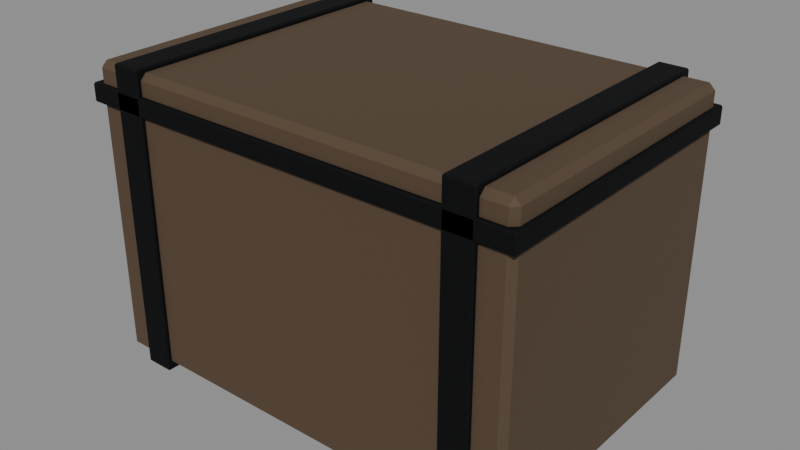 # Source: SM_Prop_PackageCrate.blend  (saved by Blender 5.0.119; exported with 4.5.12 LTS)
import bpy
from mathutils import Matrix  # noqa: F401  (used for matrix-valued properties, if any)

bpy.ops.wm.read_factory_settings(use_empty=True)
scene = bpy.context.scene
scene.name = 'Scene'

# ---- images (referenced by path relative to the original .blend; pixels are not part of the script)
import os
ASSET_DIR = os.environ.get("B2B_ASSET_DIR", "")  # directory of the original .blend (textures are referenced by path, not embedded)
HERE = os.path.dirname(os.path.abspath(__file__))  # packed textures are extracted next to this script under _unpacked/

def load_image(name, relpath, width, height, colorspace="sRGB"):
    """Load a texture the original file referenced (path relative to the .blend, or extracted next to this script)."""
    p = next((c for c in (os.path.join(HERE, relpath), os.path.join(ASSET_DIR, relpath)) if relpath and os.path.exists(c)), "")
    if p:
        img = bpy.data.images.load(p, check_existing=True)
        img.name = name
    else:  # same state as the original file: an image datablock whose file is absent (Cycles renders it pink)
        img = bpy.data.images.new(name, width, height)
        img.source = "FILE"
        img.filepath = "//" + (relpath or name)
    img.colorspace_settings.name = colorspace
    return img
img_t_prop_cratewood_d = load_image('T_Prop_CrateWood_D', '_unpacked/T_Prop_CrateWood_D.b75aa450.jpg', 512, 512, 'sRGB')
img_t_prop_cratewood_orm = load_image('T_Prop_CrateWood_ORM', '_unpacked/T_Prop_CrateWood_ORM.61ab0f6d.jpg', 512, 512, 'Non-Color')
img_t_prop_cratewood_n = load_image('T_Prop_CrateWood_N', '_unpacked/T_Prop_CrateWood_N.d67929b0.png', 512, 512, 'Non-Color')
img_t_prop_cratemetal_d = load_image('T_Prop_CrateMetal_D', '_unpacked/T_Prop_CrateMetal_D.caa65889.jpg', 512, 512, 'sRGB')
img_t_prop_cratemetal_orm = load_image('T_Prop_CrateMetal_ORM', '_unpacked/T_Prop_CrateMetal_ORM.93837555.jpg', 512, 512, 'Non-Color')
img_t_prop_cratemetal_n = load_image('T_Prop_CrateMetal_N', '_unpacked/T_Prop_CrateMetal_N.d67929b0.png', 512, 512, 'Non-Color')

# ---- materials (node trees are filled in below, after node groups)
mat_m_prop_cratewood = bpy.data.materials.new('M_Prop_CrateWood')
mat_m_prop_cratemetal = bpy.data.materials.new('M_Prop_CrateMetal')

# ---- node groups
ng_gltf_settings = bpy.data.node_groups.new('glTF Settings', 'ShaderNodeTree')
_s = ng_gltf_settings.interface.new_socket(name='Occlusion', in_out='INPUT', socket_type='NodeSocketFloat')
_N = ng_gltf_settings.nodes; _L = ng_gltf_settings.links

# ---- material node trees
mat_m_prop_cratewood.use_nodes = True; mat_m_prop_cratewood.node_tree.nodes.clear()
_N = mat_m_prop_cratewood.node_tree.nodes; _L = mat_m_prop_cratewood.node_tree.links
n0 = _N.new('ShaderNodeBsdfPrincipled'); n0.name = 'Principled BSDF'; n0.location = (-200, 100)
n1 = _N.new('ShaderNodeOutputMaterial'); n1.name = 'Material Output'; n1.location = (200, 100)
n2 = _N.new('ShaderNodeTexImage'); n2.name = 'Image Texture'; n2.location = (-450, 260)
n2.image = img_t_prop_cratewood_d
n3 = _N.new('ShaderNodeTexImage'); n3.name = 'Image Texture.001'; n3.location = (-560, -40)
n3.image = img_t_prop_cratewood_orm
n4 = _N.new('ShaderNodeSeparateColor'); n4.name = 'Separate Color'; n4.location = (-280, -40)
n5 = _N.new('ShaderNodeGroup'); n5.name = 'Group'; n5.location = (0, -240)
n5.node_tree = ng_gltf_settings
n6 = _N.new('ShaderNodeTexImage'); n6.name = 'Image Texture.002'; n6.location = (-520, -340)
n6.image = img_t_prop_cratewood_n
n7 = _N.new('ShaderNodeNormalMap'); n7.name = 'Normal Map'; n7.location = (-240, -340)
n7.inputs[0].default_value = 0.9
_L.new(n0.outputs[0], n1.inputs[0])
_L.new(n2.outputs[0], n0.inputs[0])
_L.new(n3.outputs[0], n4.inputs[0])
_L.new(n4.outputs[1], n0.inputs[2])
_L.new(n4.outputs[2], n0.inputs[1])
_L.new(n4.outputs[0], n5.inputs[0])
_L.new(n6.outputs[0], n7.inputs[1])
_L.new(n7.outputs[0], n0.inputs[5])
n1.is_active_output = True
mat_m_prop_cratemetal.use_nodes = True; mat_m_prop_cratemetal.node_tree.nodes.clear()
_N = mat_m_prop_cratemetal.node_tree.nodes; _L = mat_m_prop_cratemetal.node_tree.links
n0 = _N.new('ShaderNodeBsdfPrincipled'); n0.name = 'Principled BSDF'; n0.location = (-200, 100)
n1 = _N.new('ShaderNodeOutputMaterial'); n1.name = 'Material Output'; n1.location = (200, 100)
n2 = _N.new('ShaderNodeTexImage'); n2.name = 'Image Texture'; n2.location = (-450, 260)
n2.image = img_t_prop_cratemetal_d
n3 = _N.new('ShaderNodeTexImage'); n3.name = 'Image Texture.001'; n3.location = (-560, -40)
n3.image = img_t_prop_cratemetal_orm
n4 = _N.new('ShaderNodeSeparateColor'); n4.name = 'Separate Color'; n4.location = (-280, -40)
n5 = _N.new('ShaderNodeGroup'); n5.name = 'Group'; n5.location = (0, -240)
n5.node_tree = ng_gltf_settings
n6 = _N.new('ShaderNodeTexImage'); n6.name = 'Image Texture.002'; n6.location = (-520, -340)
n6.image = img_t_prop_cratemetal_n
n7 = _N.new('ShaderNodeNormalMap'); n7.name = 'Normal Map'; n7.location = (-240, -340)
n7.inputs[0].default_value = 0.9
_L.new(n0.outputs[0], n1.inputs[0])
_L.new(n2.outputs[0], n0.inputs[0])
_L.new(n3.outputs[0], n4.inputs[0])
_L.new(n4.outputs[1], n0.inputs[2])
_L.new(n4.outputs[2], n0.inputs[1])
_L.new(n4.outputs[0], n5.inputs[0])
_L.new(n6.outputs[0], n7.inputs[1])
_L.new(n7.outputs[0], n0.inputs[5])
n1.is_active_output = True

# ---- meshes
me_sm_prop_packagecrate_mesh = bpy.data.meshes.new('SM_Prop_PackageCrate_Mesh')
me_sm_prop_packagecrate_mesh.from_pydata([(-0.292, -0.192, 0.006), (-0.292, -0.2, 0.014), (-0.3, -0.192, 0.014), (-0.292, -0.2, 0.398), (-0.292, -0.192, 0.406), (-0.3, -0.192, 0.398), (-0.292, 0.192, 0.006), (-0.3, 0.192, 0.014), (-0.292, 0.2, 0.014), (-0.292, 0.192, 0.406), (-0.292, 0.2, 0.398), (-0.3, 0.192, 0.398), (0.292, -0.192, 0.006), (0.3, -0.192, 0.014), (0.292, -0.2, 0.014), (0.292, -0.192, 0.406), (0.292, -0.2, 0.398), (0.3, -0.192, 0.398), (0.292, 0.192, 0.006), (0.292, 0.2, 0.014), (0.3, 0.192, 0.014), (0.292, 0.192, 0.406), (0.3, 0.192, 0.398), (0.292, 0.2, 0.398), (-0.222, 0.204, 0.412), (-0.22, 0.204, 0.41), (-0.222, 0.206, 0.41), (-0.222, 0.204, 0.0), (-0.222, 0.206, 0.002), (-0.22, 0.204, 0.002), (-0.222, -0.204, 0.412), (-0.222, -0.206, 0.41), (-0.22, -0.204, 0.41), (-0.222, -0.204, 0.0), (-0.22, -0.204, 0.002), (-0.222, -0.206, 0.002), (-0.258, 0.204, 0.412), (-0.258, 0.206, 0.41), (-0.26, 0.204, 0.41), (-0.258, 0.204, 0.0), (-0.26, 0.204, 0.002), (-0.258, 0.206, 0.002), (-0.258, -0.206, 0.41), (-0.258, -0.204, 0.412), (-0.26, -0.204, 0.41), (-0.258, -0.204, 0.0), (-0.258, -0.206, 0.002), (-0.26, -0.204, 0.002), (0.258, 0.204, 0.412), (0.26, 0.204, 0.41), (0.258, 0.206, 0.41), (0.258, 0.204, 0.0), (0.258, 0.206, 0.002), (0.26, 0.204, 0.002), (0.258, -0.204, 0.412), (0.258, -0.206, 0.41), (0.26, -0.204, 0.41), (0.258, -0.204, 0.0), (0.26, -0.204, 0.002), (0.258, -0.206, 0.002), (0.222, 0.204, 0.412), (0.222, 0.206, 0.41), (0.22, 0.204, 0.41), (0.222, 0.204, 0.0), (0.22, 0.204, 0.002), (0.222, 0.206, 0.002), (0.222, -0.206, 0.41), (0.222, -0.204, 0.412), (0.22, -0.204, 0.41), (0.222, -0.204, 0.0), (0.222, -0.206, 0.002), (0.22, -0.204, 0.002), (0.304, 0.204, 0.3785), (0.306, 0.204, 0.3765), (0.304, 0.206, 0.3765), (0.304, 0.204, 0.3535), (0.304, 0.206, 0.3555), (0.306, 0.204, 0.3555), (0.304, -0.204, 0.3785), (0.304, -0.206, 0.3765), (0.306, -0.204, 0.3765), (0.304, -0.204, 0.3535), (0.306, -0.204, 0.3555), (0.304, -0.206, 0.3555), (-0.304, 0.204, 0.3785), (-0.304, 0.206, 0.3765), (-0.306, 0.204, 0.3765), (-0.304, 0.204, 0.3535), (-0.306, 0.204, 0.3555), (-0.304, 0.206, 0.3555), (-0.304, -0.206, 0.3765), (-0.304, -0.204, 0.3785), (-0.306, -0.204, 0.3765), (-0.304, -0.204, 0.3535), (-0.304, -0.206, 0.3555), (-0.306, -0.204, 0.3555)], [], [(0, 1, 2), (3, 4, 5), (6, 7, 8), (9, 10, 11), (12, 13, 14), (15, 16, 17), (18, 19, 20), (21, 22, 23), (6, 0, 2, 7), (1, 3, 5, 2), (4, 9, 11, 5), (10, 8, 7, 11), (18, 6, 8, 19), (9, 21, 23, 10), (22, 20, 19, 23), (12, 18, 20, 13), (21, 15, 17, 22), (16, 14, 13, 17), (0, 12, 14, 1), (15, 4, 3, 16), (6, 18, 12, 0), (2, 5, 11, 7), (14, 16, 3, 1), (21, 9, 4, 15), (8, 10, 23, 19), (20, 22, 17, 13), (24, 25, 26), (27, 28, 29), (30, 31, 32), (33, 34, 35), (36, 37, 38), (39, 40, 41), (42, 43, 44), (45, 46, 47), (30, 43, 42, 31), (45, 33, 35, 46), (24, 30, 32, 25), (25, 29, 28, 26), (36, 24, 26, 37), (27, 39, 41, 28), (39, 45, 47, 40), (37, 41, 40, 38), (46, 42, 44, 47), (43, 36, 38, 44), (31, 35, 34, 32), (33, 27, 29, 34), (24, 36, 43, 30), (41, 37, 26, 28), (29, 25, 32, 34), (39, 27, 33, 45), (35, 31, 42, 46), (47, 44, 38, 40), (48, 49, 50), (51, 52, 53), (54, 55, 56), (57, 58, 59), (60, 61, 62), (63, 64, 65), (66, 67, 68), (69, 70, 71), (60, 48, 50, 61), (51, 63, 65, 52), (55, 59, 58, 56), (69, 57, 59, 70), (54, 67, 66, 55), (48, 54, 56, 49), (70, 66, 68, 71), (67, 60, 62, 68), (63, 69, 71, 64), (61, 65, 64, 62), (49, 53, 52, 50), (57, 51, 53, 58), (48, 60, 67, 54), (65, 61, 50, 52), (53, 49, 56, 58), (63, 51, 57, 69), (59, 55, 66, 70), (71, 68, 62, 64), (72, 73, 74), (75, 76, 77), (78, 79, 80), (81, 82, 83), (84, 85, 86), (87, 88, 89), (90, 91, 92), (93, 94, 95), (78, 91, 90, 79), (72, 78, 80, 73), (73, 77, 76, 74), (75, 87, 89, 76), (84, 72, 74, 85), (79, 83, 82, 80), (87, 93, 95, 88), (85, 89, 88, 86), (94, 90, 92, 95), (91, 84, 86, 92), (93, 81, 83, 94), (81, 75, 77, 82), (72, 84, 91, 78), (89, 85, 74, 76), (77, 73, 80, 82), (87, 75, 81, 93), (83, 79, 90, 94), (95, 92, 86, 88)])
me_sm_prop_packagecrate_mesh.polygons.foreach_set('material_index', [0, 0, 0, 0, 0, 0, 0, 0, 0, 0, 0, 0, 0, 0, 0, 0, 0, 0, 0, 0, 0, 0, 0, 0, 0, 0, 1, 1, 1, 1, 1, 1, 1, 1, 1, 1, 1, 1, 1, 1, 1, 1, 1, 1, 1, 1, 1, 1, 1, 1, 1, 1, 1, 1, 1, 1, 1, 1, 1, 1, 1, 1, 1, 1, 1, 1, 1, 1, 1, 1, 1, 1, 1, 1, 1, 1, 1, 1, 1, 1, 1, 1, 1, 1, 1, 1, 1, 1, 1, 1, 1, 1, 1, 1, 1, 1, 1, 1, 1, 1, 1, 1, 1, 1])
_uv = me_sm_prop_packagecrate_mesh.uv_layers.new(name='UVMap')
_uv.uv.foreach_set('vector', [4.705e-10, 0.2505, 0.004763, 0.2471, 0.004763, 0.2539, 0.2334, 0.2471, 0.2382, 0.2505, 0.2334, 0.2539, 0.7366, 0.3815, 0.7366, 0.3767, 0.7413, 0.3815, 0.5044, 0.3543, 0.5091, 0.3543, 0.5091, 0.359, 0.4136, 0.9928, 0.4103, 0.988, 0.417, 0.988, 0.4136, 0.7535, 0.417, 0.7582, 0.4103, 0.7582, 0.7366, 0.731, 0.7413, 0.731, 0.7366, 0.7358, 0.5044, 0.004787, 0.5091, 3.783e-09, 0.5091, 0.004787, 0.7366, 0.3815, 0.5079, 0.3815, 0.5079, 0.3767, 0.7366, 0.3767, 0.004763, 0.2471, 0.2334, 0.2471, 0.2334, 0.2539, 0.004763, 0.2539, 0.004763, 0.7811, 0.2334, 0.7811, 0.2334, 0.7859, 0.004763, 0.7859, 0.5091, 0.3543, 0.7378, 0.3543, 0.7378, 0.359, 0.5091, 0.359, 0.7366, 0.731, 0.7366, 0.3815, 0.7413, 0.3815, 0.7413, 0.731, 0.5044, 0.3543, 0.5044, 0.004787, 0.5091, 0.004787, 0.5091, 0.3543, 0.5091, 3.783e-09, 0.7378, 2.128e-08, 0.7378, 0.004787, 0.5091, 0.004787, 0.5079, 0.731, 0.7366, 0.731, 0.7366, 0.7358, 0.5079, 0.7358, 0.2334, 0.4317, 0.004763, 0.4317, 0.004763, 0.4269, 0.2334, 0.4269, 0.417, 0.7582, 0.417, 0.988, 0.4103, 0.988, 0.4103, 0.7582, 0.5079, 0.3815, 0.5079, 0.731, 0.5032, 0.731, 0.5032, 0.3815, 0.004763, 0.4317, 0.004763, 0.7811, 0.0, 0.7811, 2.635e-08, 0.4317, 0.7366, 0.3815, 0.7366, 0.731, 0.5079, 0.731, 0.5079, 0.3815, 0.004763, 0.2539, 0.2334, 0.2539, 0.2334, 0.4164, 0.004763, 0.4164, 0.004763, 1.75e-08, 0.2334, 0.0, 0.2334, 0.2471, 0.004763, 0.2471, 0.2334, 0.4317, 0.2334, 0.7811, 0.004763, 0.7811, 0.004763, 0.4317, 0.7378, 0.3543, 0.5091, 0.3543, 0.5091, 0.004787, 0.7378, 0.004787, 0.2486, 0.988, 0.2486, 0.7582, 0.4103, 0.7582, 0.4103, 0.988, 0.7097, 0.9916, 0.7109, 0.9916, 0.7097, 0.9928, 0.4287, 0.9988, 0.4287, 1.0, 0.4275, 0.9988, 0.9244, 0.6338, 0.9252, 0.635, 0.9236, 0.635, 0.9244, 0.8803, 0.9236, 0.8791, 0.9252, 0.8791, 0.6883, 0.9916, 0.6883, 0.9928, 0.6871, 0.9916, 0.4501, 0.9988, 0.4513, 0.9988, 0.4501, 1.0, 0.7634, 0.001197, 0.7642, 1.844e-08, 0.7651, 0.001197, 0.7642, 0.2465, 0.7634, 0.2453, 0.7651, 0.2453, 0.7097, 0.7475, 0.6883, 0.7475, 0.6883, 0.7463, 0.7097, 0.7463, 0.4501, 0.7547, 0.4287, 0.7547, 0.4287, 0.7535, 0.4501, 0.7535, 0.7097, 0.9916, 0.7097, 0.7475, 0.7109, 0.7475, 0.7109, 0.9916, 1.0, 0.3767, 1.0, 0.6209, 0.9988, 0.6209, 0.9988, 0.3767, 0.6883, 0.9916, 0.7097, 0.9916, 0.7097, 0.9928, 0.6883, 0.9928, 0.4287, 0.9988, 0.4501, 0.9988, 0.4501, 1.0, 0.4287, 1.0, 0.4501, 0.9988, 0.4501, 0.7547, 0.4513, 0.7547, 0.4513, 0.9988, 0.9774, 0.3767, 0.9774, 0.6209, 0.9762, 0.6209, 0.9762, 0.3767, 0.7634, 0.2453, 0.7634, 0.001197, 0.7651, 0.001197, 0.7651, 0.2453, 0.6883, 0.7475, 0.6883, 0.9916, 0.6871, 0.9916, 0.6871, 0.7475, 0.9252, 0.635, 0.9252, 0.8791, 0.9236, 0.8791, 0.9236, 0.635, 0.4287, 0.7547, 0.4287, 0.9988, 0.4275, 0.9988, 0.4275, 0.7547, 0.7097, 0.9916, 0.6883, 0.9916, 0.6883, 0.7475, 0.7097, 0.7475, 0.9774, 0.6209, 0.9774, 0.3767, 0.9988, 0.3767, 0.9988, 0.6209, 0.7518, 0.8791, 0.7518, 0.635, 0.9236, 0.635, 0.9236, 0.8791, 0.4501, 0.9988, 0.4287, 0.9988, 0.4287, 0.7547, 0.4501, 0.7547, 0.7482, 0.2453, 0.7482, 0.001197, 0.7634, 0.001197, 0.7634, 0.2453, 0.7651, 0.2453, 0.7651, 0.001197, 0.9368, 0.001197, 0.9368, 0.2453, 0.4844, 0.9988, 0.4855, 0.9988, 0.4844, 1.0, 0.9726, 0.2453, 0.9726, 0.2465, 0.9714, 0.2453, 0.6758, 0.7463, 0.6766, 0.7475, 0.675, 0.7475, 0.6758, 0.9928, 0.675, 0.9916, 0.6766, 0.9916, 0.4629, 0.9988, 0.4629, 1.0, 0.4617, 0.9988, 0.994, 0.2453, 0.9952, 0.2453, 0.994, 0.2465, 0.7669, 0.3779, 0.7678, 0.3767, 0.7686, 0.3779, 0.7678, 0.6233, 0.7669, 0.6221, 0.7686, 0.6221, 0.4629, 0.9988, 0.4844, 0.9988, 0.4844, 1.0, 0.4629, 1.0, 0.9726, 0.2453, 0.994, 0.2453, 0.994, 0.2465, 0.9726, 0.2465, 0.6766, 0.7475, 0.6766, 0.9916, 0.675, 0.9916, 0.675, 0.7475, 0.994, 0.001197, 0.9726, 0.001197, 0.9726, 1.844e-08, 0.994, 1.844e-08, 0.4844, 0.7547, 0.4629, 0.7547, 0.4629, 0.7535, 0.4844, 0.7535, 0.4844, 0.9988, 0.4844, 0.7547, 0.4855, 0.7547, 0.4855, 0.9988, 0.7669, 0.6221, 0.7669, 0.3779, 0.7686, 0.3779, 0.7686, 0.6221, 0.4629, 0.7547, 0.4629, 0.9988, 0.4617, 0.9988, 0.4617, 0.7547, 0.994, 0.2453, 0.994, 0.001197, 0.9952, 0.001197, 0.9952, 0.2453, 0.9774, 0.6314, 0.9774, 0.8755, 0.9762, 0.8755, 0.9762, 0.6314, 1.0, 0.6314, 1.0, 0.8755, 0.9988, 0.8755, 0.9988, 0.6314, 0.9726, 0.001197, 0.9726, 0.2453, 0.9714, 0.2453, 0.9714, 0.001197, 0.4844, 0.9988, 0.4629, 0.9988, 0.4629, 0.7547, 0.4844, 0.7547, 0.9774, 0.8755, 0.9774, 0.6314, 0.9988, 0.6314, 0.9988, 0.8755, 0.5032, 0.9916, 0.5032, 0.7475, 0.675, 0.7475, 0.675, 0.9916, 0.994, 0.2453, 0.9726, 0.2453, 0.9726, 0.001197, 0.994, 0.001197, 0.7518, 0.6221, 0.7518, 0.3779, 0.7669, 0.3779, 0.7669, 0.6221, 0.7686, 0.6221, 0.7686, 0.3779, 0.9404, 0.3779, 0.9404, 0.6221, 0.4927, 0.001197, 0.4927, 3.83e-08, 0.4939, 0.001197, 0.961, 0.001197, 0.9598, 0.001197, 0.9598, 2.033e-08, 0.7413, 0.9198, 0.7401, 0.9206, 0.7401, 0.9189, 0.7265, 0.9198, 0.7276, 0.9189, 0.7276, 0.9206, 0.4927, 0.365, 0.4939, 0.365, 0.4927, 0.3662, 0.961, 0.365, 0.9598, 0.3662, 0.9598, 0.365, 0.9645, 0.634, 0.9657, 0.6348, 0.9645, 0.6357, 0.9509, 0.6348, 0.952, 0.634, 0.952, 0.6357, 0.2498, 0.001197, 0.2498, 0.365, 0.2486, 0.365, 0.2486, 0.001197, 0.4927, 0.001197, 0.2498, 0.001197, 0.2498, 1.986e-08, 0.4927, 3.83e-08, 0.9473, 1.939e-08, 0.9598, 2.033e-08, 0.9598, 0.001197, 0.9473, 0.001197, 0.961, 0.001197, 0.961, 0.365, 0.9598, 0.365, 0.9598, 0.001197, 0.4927, 0.365, 0.4927, 0.001197, 0.4939, 0.001197, 0.4939, 0.365, 0.7401, 0.9206, 0.7276, 0.9206, 0.7276, 0.9189, 0.7401, 0.9189, 0.4927, 0.3779, 0.2498, 0.3779, 0.2498, 0.3767, 0.4927, 0.3767, 0.9473, 0.365, 0.9598, 0.365, 0.9598, 0.3662, 0.9473, 0.3662, 0.952, 0.634, 0.9645, 0.634, 0.9645, 0.6357, 0.952, 0.6357, 0.2498, 0.365, 0.4927, 0.365, 0.4927, 0.3662, 0.2498, 0.3662, 0.2498, 0.3779, 0.2498, 0.7418, 0.2486, 0.7418, 0.2486, 0.3779, 0.2498, 0.7418, 0.4927, 0.7418, 0.4927, 0.743, 0.2498, 0.743, 0.4927, 0.001197, 0.4927, 0.365, 0.2498, 0.365, 0.2498, 0.001197, 0.9598, 0.365, 0.9473, 0.365, 0.9473, 0.001197, 0.9598, 0.001197, 0.7276, 0.7463, 0.7401, 0.7463, 0.7401, 0.9189, 0.7276, 0.9189, 0.4927, 0.3779, 0.4927, 0.7418, 0.2498, 0.7418, 0.2498, 0.3779, 0.952, 0.3767, 0.9645, 0.3767, 0.9645, 0.634, 0.952, 0.634, 0.952, 0.6357, 0.9645, 0.6357, 0.9645, 0.8083, 0.952, 0.8083])
me_sm_prop_packagecrate_mesh.materials.append(mat_m_prop_cratewood)
me_sm_prop_packagecrate_mesh.materials.append(mat_m_prop_cratemetal)
me_sm_prop_packagecrate_mesh.update()

# ---- objects
ob_sm_prop_packagecrate = bpy.data.objects.new('SM_Prop_PackageCrate', None)
ob_sm_prop_packagecrate_mesh = bpy.data.objects.new('SM_Prop_PackageCrate_Mesh', me_sm_prop_packagecrate_mesh)

# ---- transforms, parenting, visibility, modifiers, constraints
ob_sm_prop_packagecrate.location = (0.0, 0.0, 0.0)
ob_sm_prop_packagecrate_mesh.parent = ob_sm_prop_packagecrate
ob_sm_prop_packagecrate_mesh.location = (0.0, 0.0, 0.0)

# ---- collection membership
scene.collection.objects.link(ob_sm_prop_packagecrate)
scene.collection.objects.link(ob_sm_prop_packagecrate_mesh)

# ---- scene / render settings (as saved in the file)
scene.frame_start = 1; scene.frame_end = 250; scene.frame_set(1)
scene.render.engine = 'BLENDER_EEVEE_NEXT'
scene.render.fps = 30
scene.render.bake_bias = 0.0
scene.render.bake_samples = 0
scene.cycles.sampling_pattern = 'TABULATED_SOBOL'
scene.eevee.use_volume_custom_range = False
bpy.context.view_layer.update()

# ---- added for rendering (the .blend has no active camera and no usable light): camera, sun + grey world if the file has none
cam_auto = bpy.data.cameras.new('AutoCamera')
cam_auto.lens = 50.0
cam_auto.sensor_width = 36.0
cam_auto.clip_end = 1000.0
ob_auto_camera = bpy.data.objects.new('AutoCamera', cam_auto)
scene.collection.objects.link(ob_auto_camera)
ob_auto_camera.location = (0.781819, -0.938182, 0.831455)
ob_auto_camera.rotation_euler = (1.09748, -7.21219e-08, 0.694738)
scene.camera = ob_auto_camera
light_auto_sun = bpy.data.lights.new('AutoSun', 'SUN')
light_auto_sun.energy = 3.0
light_auto_sun.angle = 0.0523599
ob_auto_sun = bpy.data.objects.new('AutoSun', light_auto_sun)
scene.collection.objects.link(ob_auto_sun)
ob_auto_sun.rotation_euler = (0.872665, 0.174533, 0.523599)
if scene.world is None:
    world_auto = bpy.data.worlds.new('AutoWorld')
    world_auto.color = (0.3, 0.3, 0.3)
    scene.world = world_auto
bpy.context.view_layer.update()
